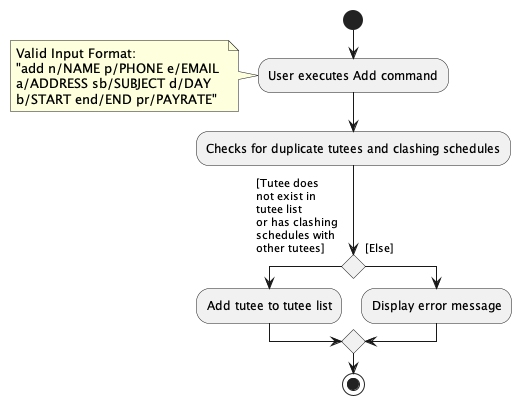

The diagram above was rendered by PlantUML. Its source (embedded in the PNG):
@startuml
skinparam conditionStyle diamond

start
:User executes Add command;
note :Valid Input Format: \n"add n/NAME p/PHONE e/EMAIL \na/ADDRESS sb/SUBJECT d/DAY \nb/START end/END pr/PAYRATE"
:Checks for duplicate tutees and clashing schedules;
if () then ([Tutee does\nnot exist in\ntutee list\nor has clashing \nschedules with \nother tutees]\n)
  :Add tutee to tutee list;

else ([Else]\n)
  :Display error message;
endif

stop

@enduml